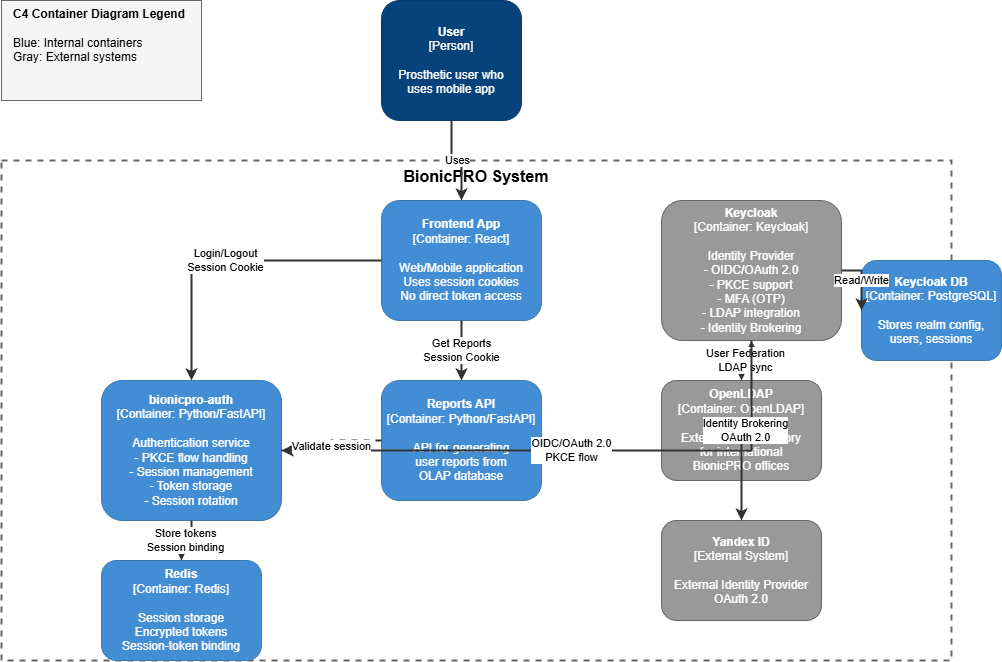

The diagram above was exported from draw.io. Its source (the exported page's mxGraphModel, read from the mxfile embedded in the PNG):
<mxGraphModel dx="1652" dy="1238" grid="1" gridSize="10" guides="1" tooltips="1" connect="1" arrows="1" fold="1" page="1" pageScale="1" pageWidth="1169" pageHeight="827" math="0" shadow="0">
  <root>
    <mxCell id="0" />
    <mxCell id="1" parent="0" />
    <mxCell id="system-boundary" parent="1" style="rounded=0;whiteSpace=wrap;html=1;fillColor=none;strokeColor=#666666;strokeWidth=2;dashed=1;verticalAlign=top;fontSize=16;fontStyle=1;" value="BionicPRO System" vertex="1">
      <mxGeometry height="500" width="950" x="100" y="200" as="geometry" />
    </mxCell>
    <mxCell id="user" parent="1" style="rounded=1;whiteSpace=wrap;html=1;fillColor=#08427B;fontColor=#ffffff;strokeColor=#073B6D;align=center;" value="&lt;b&gt;User&lt;/b&gt;&lt;br&gt;[Person]&lt;br&gt;&lt;br&gt;Prosthetic user who&lt;br&gt;uses mobile app" vertex="1">
      <mxGeometry height="120" width="140" x="480" y="40" as="geometry" />
    </mxCell>
    <mxCell id="frontend" parent="1" style="rounded=1;whiteSpace=wrap;html=1;fillColor=#438DD5;fontColor=#ffffff;strokeColor=#3C7BB0;align=center;" value="&lt;b&gt;Frontend App&lt;/b&gt;&lt;br&gt;[Container: React]&lt;br&gt;&lt;br&gt;Web/Mobile application&lt;br&gt;Uses session cookies&lt;br&gt;No direct token access" vertex="1">
      <mxGeometry height="120" width="160" x="480" y="240" as="geometry" />
    </mxCell>
    <mxCell id="auth-service" parent="1" style="rounded=1;whiteSpace=wrap;html=1;fillColor=#438DD5;fontColor=#ffffff;strokeColor=#3C7BB0;align=center;" value="&lt;b&gt;bionicpro-auth&lt;/b&gt;&lt;br&gt;[Container: Python/FastAPI]&lt;br&gt;&lt;br&gt;Authentication service&lt;br&gt;- PKCE flow handling&lt;br&gt;- Session management&lt;br&gt;- Token storage&lt;br&gt;- Session rotation" vertex="1">
      <mxGeometry height="140" width="180" x="200" y="420" as="geometry" />
    </mxCell>
    <mxCell id="reports-api" parent="1" style="rounded=1;whiteSpace=wrap;html=1;fillColor=#438DD5;fontColor=#ffffff;strokeColor=#3C7BB0;align=center;" value="&lt;b&gt;Reports API&lt;/b&gt;&lt;br&gt;[Container: Python/FastAPI]&lt;br&gt;&lt;br&gt;API for generating&lt;br&gt;user reports from&lt;br&gt;OLAP database" vertex="1">
      <mxGeometry height="120" width="160" x="480" y="420" as="geometry" />
    </mxCell>
    <mxCell id="redis" parent="1" style="rounded=1;whiteSpace=wrap;html=1;fillColor=#438DD5;fontColor=#ffffff;strokeColor=#3C7BB0;align=center;" value="&lt;b&gt;Redis&lt;/b&gt;&lt;br&gt;[Container: Redis]&lt;br&gt;&lt;br&gt;Session storage&lt;br&gt;Encrypted tokens&lt;br&gt;Session-token binding" vertex="1">
      <mxGeometry height="100" width="160" x="200" y="600" as="geometry" />
    </mxCell>
    <mxCell id="keycloak" parent="1" style="rounded=1;whiteSpace=wrap;html=1;fillColor=#999999;fontColor=#ffffff;strokeColor=#666666;align=center;" value="&lt;b&gt;Keycloak&lt;/b&gt;&lt;br&gt;[Container: Keycloak]&lt;br&gt;&lt;br&gt;Identity Provider&lt;br&gt;- OIDC/OAuth 2.0&lt;br&gt;- PKCE support&lt;br&gt;- MFA (OTP)&lt;br&gt;- LDAP integration&lt;br&gt;- Identity Brokering" vertex="1">
      <mxGeometry height="140" width="180" x="760" y="240" as="geometry" />
    </mxCell>
    <mxCell id="ldap" parent="1" style="rounded=1;whiteSpace=wrap;html=1;fillColor=#999999;fontColor=#ffffff;strokeColor=#666666;align=center;" value="&lt;b&gt;OpenLDAP&lt;/b&gt;&lt;br&gt;[Container: OpenLDAP]&lt;br&gt;&lt;br&gt;External user directory&lt;br&gt;for international&lt;br&gt;BionicPRO offices" vertex="1">
      <mxGeometry height="100" width="160" x="760" y="420" as="geometry" />
    </mxCell>
    <mxCell id="yandex-id" parent="1" style="rounded=1;whiteSpace=wrap;html=1;fillColor=#999999;fontColor=#ffffff;strokeColor=#666666;align=center;" value="&lt;b&gt;Yandex ID&lt;/b&gt;&lt;br&gt;[External System]&lt;br&gt;&lt;br&gt;External Identity Provider&lt;br&gt;OAuth 2.0" vertex="1">
      <mxGeometry height="100" width="160" x="760" y="560" as="geometry" />
    </mxCell>
    <mxCell id="keycloak-db" parent="1" style="rounded=1;whiteSpace=wrap;html=1;fillColor=#438DD5;fontColor=#ffffff;strokeColor=#3C7BB0;align=center;" value="&lt;b&gt;Keycloak DB&lt;/b&gt;&lt;br&gt;[Container: PostgreSQL]&lt;br&gt;&lt;br&gt;Stores realm config,&lt;br&gt;users, sessions" vertex="1">
      <mxGeometry height="100" width="140" x="960" y="300" as="geometry" />
    </mxCell>
    <mxCell id="arrow1" edge="1" parent="1" source="user" style="edgeStyle=orthogonalEdgeStyle;rounded=0;orthogonalLoop=1;jettySize=auto;html=1;strokeColor=#333333;strokeWidth=2;" target="frontend" value="Uses">
      <mxGeometry relative="1" as="geometry" />
    </mxCell>
    <mxCell id="arrow2" edge="1" parent="1" source="frontend" style="edgeStyle=orthogonalEdgeStyle;rounded=0;orthogonalLoop=1;jettySize=auto;html=1;strokeColor=#333333;strokeWidth=2;" target="auth-service" value="Login/Logout&lt;br&gt;Session Cookie">
      <mxGeometry relative="1" as="geometry" />
    </mxCell>
    <mxCell id="arrow3" edge="1" parent="1" source="frontend" style="edgeStyle=orthogonalEdgeStyle;rounded=0;orthogonalLoop=1;jettySize=auto;html=1;strokeColor=#333333;strokeWidth=2;" target="reports-api" value="Get Reports&lt;br&gt;Session Cookie">
      <mxGeometry relative="1" as="geometry" />
    </mxCell>
    <mxCell id="arrow4" edge="1" parent="1" source="auth-service" style="edgeStyle=orthogonalEdgeStyle;rounded=0;orthogonalLoop=1;jettySize=auto;html=1;strokeColor=#333333;strokeWidth=2;" target="keycloak" value="OIDC/OAuth 2.0&lt;br&gt;PKCE flow">
      <mxGeometry relative="1" as="geometry" />
    </mxCell>
    <mxCell id="arrow5" edge="1" parent="1" source="auth-service" style="edgeStyle=orthogonalEdgeStyle;rounded=0;orthogonalLoop=1;jettySize=auto;html=1;strokeColor=#333333;strokeWidth=2;" target="redis" value="Store tokens&lt;br&gt;Session binding">
      <mxGeometry relative="1" as="geometry" />
    </mxCell>
    <mxCell id="arrow6" edge="1" parent="1" source="keycloak" style="edgeStyle=orthogonalEdgeStyle;rounded=0;orthogonalLoop=1;jettySize=auto;html=1;strokeColor=#333333;strokeWidth=2;" target="ldap" value="User Federation&lt;br&gt;LDAP sync">
      <mxGeometry relative="1" as="geometry" />
    </mxCell>
    <mxCell id="arrow7" edge="1" parent="1" source="keycloak" style="edgeStyle=orthogonalEdgeStyle;rounded=0;orthogonalLoop=1;jettySize=auto;html=1;strokeColor=#333333;strokeWidth=2;" target="yandex-id" value="Identity Brokering&lt;br&gt;OAuth 2.0">
      <mxGeometry relative="1" as="geometry" />
    </mxCell>
    <mxCell id="arrow8" edge="1" parent="1" source="keycloak" style="edgeStyle=orthogonalEdgeStyle;rounded=0;orthogonalLoop=1;jettySize=auto;html=1;strokeColor=#333333;strokeWidth=2;" target="keycloak-db" value="Read/Write">
      <mxGeometry relative="1" as="geometry" />
    </mxCell>
    <mxCell id="arrow9" edge="1" parent="1" source="reports-api" style="edgeStyle=orthogonalEdgeStyle;rounded=0;orthogonalLoop=1;jettySize=auto;html=1;strokeColor=#333333;strokeWidth=2;dashed=1;" target="auth-service" value="Validate session">
      <mxGeometry relative="1" as="geometry" />
    </mxCell>
    <mxCell id="legend" parent="1" style="rounded=0;whiteSpace=wrap;html=1;fillColor=#f5f5f5;strokeColor=#666666;align=left;verticalAlign=top;spacingLeft=10;" value="&lt;b&gt;C4 Container Diagram Legend&lt;/b&gt;&lt;br&gt;&lt;br&gt;Blue: Internal containers&lt;br&gt;Gray: External systems" vertex="1">
      <mxGeometry height="100" width="200" x="100" y="40" as="geometry" />
    </mxCell>
  </root>
</mxGraphModel>